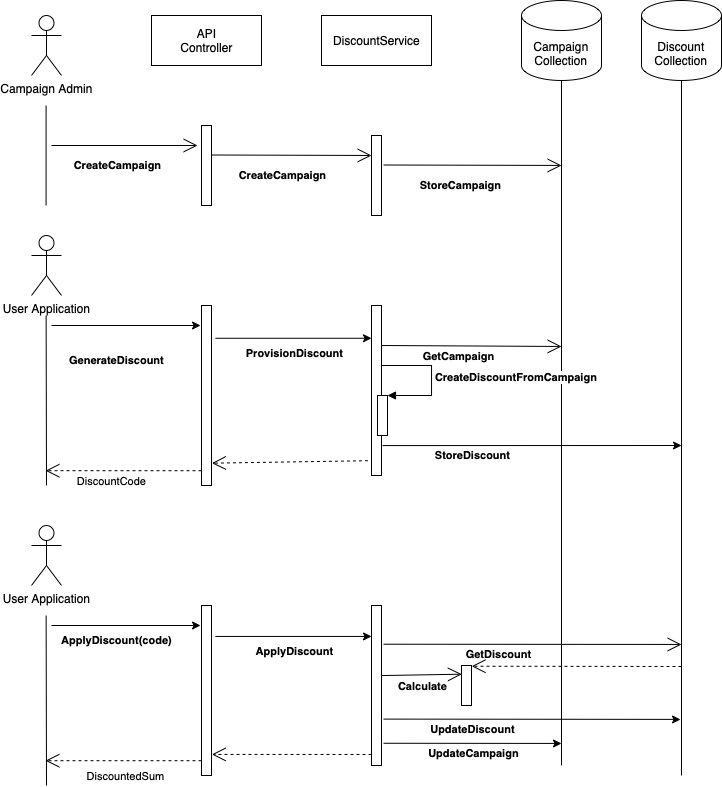

The diagram above was exported from draw.io. Its source (the exported page's mxGraphModel, read from the mxfile embedded in the PNG):
<mxGraphModel dx="983" dy="532" grid="1" gridSize="10" guides="1" tooltips="1" connect="1" arrows="1" fold="1" page="1" pageScale="1" pageWidth="827" pageHeight="1169" math="0" shadow="0">
  <root>
    <mxCell id="0" />
    <mxCell id="1" parent="0" />
    <mxCell id="42K9tWzgx-R5hYHMdcSw-1" value="Campaign Admin" style="shape=umlActor;verticalLabelPosition=bottom;verticalAlign=top;html=1;" parent="1" vertex="1">
      <mxGeometry x="80" y="120" width="30" height="60" as="geometry" />
    </mxCell>
    <mxCell id="42K9tWzgx-R5hYHMdcSw-2" value="API&lt;br&gt;Controller" style="html=1;" parent="1" vertex="1">
      <mxGeometry x="200" y="120" width="110" height="50" as="geometry" />
    </mxCell>
    <mxCell id="42K9tWzgx-R5hYHMdcSw-3" value="DiscountService" style="html=1;" parent="1" vertex="1">
      <mxGeometry x="370" y="120" width="110" height="50" as="geometry" />
    </mxCell>
    <mxCell id="42K9tWzgx-R5hYHMdcSw-7" value="" style="html=1;points=[];perimeter=orthogonalPerimeter;" parent="1" vertex="1">
      <mxGeometry x="250" y="230" width="10" height="80" as="geometry" />
    </mxCell>
    <mxCell id="42K9tWzgx-R5hYHMdcSw-8" value="" style="endArrow=open;endFill=1;endSize=12;html=1;rounded=0;" parent="1" edge="1">
      <mxGeometry width="160" relative="1" as="geometry">
        <mxPoint x="100" y="250" as="sourcePoint" />
        <mxPoint x="246" y="250" as="targetPoint" />
      </mxGeometry>
    </mxCell>
    <mxCell id="42K9tWzgx-R5hYHMdcSw-9" value="&lt;b&gt;CreateCampaign&lt;/b&gt;" style="edgeLabel;html=1;align=center;verticalAlign=middle;resizable=0;points=[];" parent="42K9tWzgx-R5hYHMdcSw-8" vertex="1" connectable="0">
      <mxGeometry x="-0.3571" y="3" relative="1" as="geometry">
        <mxPoint x="19" y="23" as="offset" />
      </mxGeometry>
    </mxCell>
    <mxCell id="42K9tWzgx-R5hYHMdcSw-10" value="" style="html=1;points=[];perimeter=orthogonalPerimeter;" parent="1" vertex="1">
      <mxGeometry x="420" y="240" width="10" height="80" as="geometry" />
    </mxCell>
    <mxCell id="42K9tWzgx-R5hYHMdcSw-11" value="" style="endArrow=open;endFill=1;endSize=12;html=1;rounded=0;" parent="1" edge="1">
      <mxGeometry width="160" relative="1" as="geometry">
        <mxPoint x="260" y="259.5" as="sourcePoint" />
        <mxPoint x="420" y="260" as="targetPoint" />
      </mxGeometry>
    </mxCell>
    <mxCell id="42K9tWzgx-R5hYHMdcSw-12" value="CreateCampaign" style="edgeLabel;html=1;align=center;verticalAlign=middle;resizable=0;points=[];fontStyle=1" parent="42K9tWzgx-R5hYHMdcSw-11" vertex="1" connectable="0">
      <mxGeometry x="-0.3571" y="3" relative="1" as="geometry">
        <mxPoint x="19" y="23" as="offset" />
      </mxGeometry>
    </mxCell>
    <mxCell id="42K9tWzgx-R5hYHMdcSw-15" value="Campaign&lt;br&gt;Collection" style="shape=cylinder3;whiteSpace=wrap;html=1;boundedLbl=1;backgroundOutline=1;size=15;" parent="1" vertex="1">
      <mxGeometry x="570" y="105" width="80" height="80" as="geometry" />
    </mxCell>
    <mxCell id="42K9tWzgx-R5hYHMdcSw-16" value="Discount&lt;br&gt;Collection" style="shape=cylinder3;whiteSpace=wrap;html=1;boundedLbl=1;backgroundOutline=1;size=15;" parent="1" vertex="1">
      <mxGeometry x="690" y="105" width="80" height="80" as="geometry" />
    </mxCell>
    <mxCell id="42K9tWzgx-R5hYHMdcSw-18" value="" style="endArrow=open;endFill=1;endSize=12;html=1;rounded=0;" parent="1" edge="1">
      <mxGeometry width="160" relative="1" as="geometry">
        <mxPoint x="432" y="269.5" as="sourcePoint" />
        <mxPoint x="610" y="270" as="targetPoint" />
      </mxGeometry>
    </mxCell>
    <mxCell id="42K9tWzgx-R5hYHMdcSw-19" value="StoreCampaign" style="edgeLabel;html=1;align=center;verticalAlign=middle;resizable=0;points=[];fontStyle=1" parent="42K9tWzgx-R5hYHMdcSw-18" vertex="1" connectable="0">
      <mxGeometry x="-0.3571" y="3" relative="1" as="geometry">
        <mxPoint x="19" y="23" as="offset" />
      </mxGeometry>
    </mxCell>
    <mxCell id="42K9tWzgx-R5hYHMdcSw-23" value="" style="endArrow=none;html=1;rounded=0;entryX=0.5;entryY=1;entryDx=0;entryDy=0;entryPerimeter=0;" parent="1" target="42K9tWzgx-R5hYHMdcSw-15" edge="1">
      <mxGeometry width="50" height="50" relative="1" as="geometry">
        <mxPoint x="610" y="870" as="sourcePoint" />
        <mxPoint x="560" y="390" as="targetPoint" />
      </mxGeometry>
    </mxCell>
    <mxCell id="42K9tWzgx-R5hYHMdcSw-24" value="" style="endArrow=none;html=1;rounded=0;entryX=0.5;entryY=1;entryDx=0;entryDy=0;entryPerimeter=0;" parent="1" target="42K9tWzgx-R5hYHMdcSw-16" edge="1">
      <mxGeometry width="50" height="50" relative="1" as="geometry">
        <mxPoint x="730" y="880" as="sourcePoint" />
        <mxPoint x="620" y="195" as="targetPoint" />
      </mxGeometry>
    </mxCell>
    <mxCell id="42K9tWzgx-R5hYHMdcSw-26" value="User Application" style="shape=umlActor;verticalLabelPosition=bottom;verticalAlign=top;html=1;" parent="1" vertex="1">
      <mxGeometry x="80" y="340" width="30" height="60" as="geometry" />
    </mxCell>
    <mxCell id="42K9tWzgx-R5hYHMdcSw-27" value="" style="html=1;points=[];perimeter=orthogonalPerimeter;" parent="1" vertex="1">
      <mxGeometry x="250" y="410" width="10" height="180" as="geometry" />
    </mxCell>
    <mxCell id="42K9tWzgx-R5hYHMdcSw-28" value="" style="endArrow=classic;html=1;rounded=0;" parent="1" edge="1">
      <mxGeometry width="50" height="50" relative="1" as="geometry">
        <mxPoint x="100" y="430" as="sourcePoint" />
        <mxPoint x="249" y="430" as="targetPoint" />
      </mxGeometry>
    </mxCell>
    <mxCell id="42K9tWzgx-R5hYHMdcSw-29" value="GenerateDiscount" style="edgeLabel;html=1;align=center;verticalAlign=middle;resizable=0;points=[];fontStyle=1" parent="42K9tWzgx-R5hYHMdcSw-28" vertex="1" connectable="0">
      <mxGeometry x="-0.1339" relative="1" as="geometry">
        <mxPoint y="35" as="offset" />
      </mxGeometry>
    </mxCell>
    <mxCell id="42K9tWzgx-R5hYHMdcSw-30" value="" style="html=1;points=[];perimeter=orthogonalPerimeter;" parent="1" vertex="1">
      <mxGeometry x="420" y="410" width="10" height="170" as="geometry" />
    </mxCell>
    <mxCell id="42K9tWzgx-R5hYHMdcSw-31" value="" style="endArrow=classic;html=1;rounded=0;exitX=1.386;exitY=0.182;exitDx=0;exitDy=0;exitPerimeter=0;" parent="1" source="42K9tWzgx-R5hYHMdcSw-27" target="42K9tWzgx-R5hYHMdcSw-30" edge="1">
      <mxGeometry width="50" height="50" relative="1" as="geometry">
        <mxPoint x="280" y="429.5" as="sourcePoint" />
        <mxPoint x="407" y="429.53999999999996" as="targetPoint" />
      </mxGeometry>
    </mxCell>
    <mxCell id="42K9tWzgx-R5hYHMdcSw-32" value="ProvisionDiscount" style="edgeLabel;html=1;align=center;verticalAlign=middle;resizable=0;points=[];fontStyle=1" parent="42K9tWzgx-R5hYHMdcSw-31" vertex="1" connectable="0">
      <mxGeometry x="-0.1339" relative="1" as="geometry">
        <mxPoint x="11" y="15" as="offset" />
      </mxGeometry>
    </mxCell>
    <mxCell id="42K9tWzgx-R5hYHMdcSw-33" value="" style="html=1;points=[];perimeter=orthogonalPerimeter;" parent="1" vertex="1">
      <mxGeometry x="426" y="500" width="10" height="40" as="geometry" />
    </mxCell>
    <mxCell id="42K9tWzgx-R5hYHMdcSw-34" value="CreateDiscountFromCampaign" style="edgeStyle=orthogonalEdgeStyle;html=1;align=left;spacingLeft=2;endArrow=block;rounded=0;entryX=1;entryY=0;fontStyle=1" parent="1" source="42K9tWzgx-R5hYHMdcSw-30" target="42K9tWzgx-R5hYHMdcSw-33" edge="1">
      <mxGeometry relative="1" as="geometry">
        <mxPoint x="220" y="610" as="sourcePoint" />
        <Array as="points">
          <mxPoint x="480" y="470" />
          <mxPoint x="480" y="500" />
        </Array>
      </mxGeometry>
    </mxCell>
    <mxCell id="42K9tWzgx-R5hYHMdcSw-35" value="" style="endArrow=open;endFill=1;endSize=12;html=1;rounded=0;" parent="1" edge="1">
      <mxGeometry width="160" relative="1" as="geometry">
        <mxPoint x="430" y="450" as="sourcePoint" />
        <mxPoint x="610" y="451" as="targetPoint" />
      </mxGeometry>
    </mxCell>
    <mxCell id="42K9tWzgx-R5hYHMdcSw-36" value="GetCampaign" style="edgeLabel;html=1;align=center;verticalAlign=middle;resizable=0;points=[];fontStyle=1" parent="42K9tWzgx-R5hYHMdcSw-35" vertex="1" connectable="0">
      <mxGeometry x="-0.3571" y="3" relative="1" as="geometry">
        <mxPoint x="19" y="13" as="offset" />
      </mxGeometry>
    </mxCell>
    <mxCell id="42K9tWzgx-R5hYHMdcSw-37" value="" style="endArrow=classic;html=1;rounded=0;exitX=1.1;exitY=0.824;exitDx=0;exitDy=0;exitPerimeter=0;" parent="1" source="42K9tWzgx-R5hYHMdcSw-30" edge="1">
      <mxGeometry width="50" height="50" relative="1" as="geometry">
        <mxPoint x="450" y="500" as="sourcePoint" />
        <mxPoint x="730" y="550" as="targetPoint" />
      </mxGeometry>
    </mxCell>
    <mxCell id="42K9tWzgx-R5hYHMdcSw-38" value="StoreDiscount" style="edgeLabel;html=1;align=center;verticalAlign=middle;resizable=0;points=[];fontStyle=1" parent="42K9tWzgx-R5hYHMdcSw-37" vertex="1" connectable="0">
      <mxGeometry x="-0.3101" y="3" relative="1" as="geometry">
        <mxPoint x="-14" y="13" as="offset" />
      </mxGeometry>
    </mxCell>
    <mxCell id="42K9tWzgx-R5hYHMdcSw-39" value="" style="endArrow=open;endSize=12;dashed=1;html=1;rounded=0;exitX=-0.357;exitY=0.913;exitDx=0;exitDy=0;exitPerimeter=0;entryX=1.043;entryY=0.876;entryDx=0;entryDy=0;entryPerimeter=0;" parent="1" source="42K9tWzgx-R5hYHMdcSw-30" target="42K9tWzgx-R5hYHMdcSw-27" edge="1">
      <mxGeometry width="160" relative="1" as="geometry">
        <mxPoint x="160" y="620" as="sourcePoint" />
        <mxPoint x="320" y="620" as="targetPoint" />
      </mxGeometry>
    </mxCell>
    <mxCell id="42K9tWzgx-R5hYHMdcSw-40" value="" style="endArrow=open;endSize=12;dashed=1;html=1;rounded=0;exitX=-0.357;exitY=0.913;exitDx=0;exitDy=0;exitPerimeter=0;entryX=1.043;entryY=0.876;entryDx=0;entryDy=0;entryPerimeter=0;" parent="1" edge="1">
      <mxGeometry width="160" relative="1" as="geometry">
        <mxPoint x="250.00000000000006" y="575.21" as="sourcePoint" />
        <mxPoint x="94.00000000000006" y="575.1999999999999" as="targetPoint" />
      </mxGeometry>
    </mxCell>
    <mxCell id="42K9tWzgx-R5hYHMdcSw-41" value="&lt;span style=&quot;font-weight: normal&quot;&gt;DiscountCode&lt;/span&gt;" style="edgeLabel;html=1;align=center;verticalAlign=middle;resizable=0;points=[];fontStyle=1" parent="42K9tWzgx-R5hYHMdcSw-40" vertex="1" connectable="0">
      <mxGeometry x="0.3315" y="-3" relative="1" as="geometry">
        <mxPoint x="14" y="13" as="offset" />
      </mxGeometry>
    </mxCell>
    <mxCell id="42K9tWzgx-R5hYHMdcSw-42" value="User Application" style="shape=umlActor;verticalLabelPosition=bottom;verticalAlign=top;html=1;" parent="1" vertex="1">
      <mxGeometry x="80" y="630" width="30" height="60" as="geometry" />
    </mxCell>
    <mxCell id="42K9tWzgx-R5hYHMdcSw-43" value="" style="html=1;points=[];perimeter=orthogonalPerimeter;" parent="1" vertex="1">
      <mxGeometry x="250" y="710" width="10" height="170" as="geometry" />
    </mxCell>
    <mxCell id="42K9tWzgx-R5hYHMdcSw-44" value="" style="endArrow=classic;html=1;rounded=0;" parent="1" edge="1">
      <mxGeometry width="50" height="50" relative="1" as="geometry">
        <mxPoint x="100" y="730" as="sourcePoint" />
        <mxPoint x="249" y="730" as="targetPoint" />
      </mxGeometry>
    </mxCell>
    <mxCell id="42K9tWzgx-R5hYHMdcSw-45" value="ApplyDiscount(code)" style="edgeLabel;html=1;align=center;verticalAlign=middle;resizable=0;points=[];fontStyle=1" parent="42K9tWzgx-R5hYHMdcSw-44" vertex="1" connectable="0">
      <mxGeometry x="-0.1339" relative="1" as="geometry">
        <mxPoint y="15" as="offset" />
      </mxGeometry>
    </mxCell>
    <mxCell id="42K9tWzgx-R5hYHMdcSw-46" value="" style="html=1;points=[];perimeter=orthogonalPerimeter;" parent="1" vertex="1">
      <mxGeometry x="420" y="710" width="10" height="160" as="geometry" />
    </mxCell>
    <mxCell id="42K9tWzgx-R5hYHMdcSw-47" value="" style="endArrow=classic;html=1;rounded=0;exitX=1.386;exitY=0.182;exitDx=0;exitDy=0;exitPerimeter=0;" parent="1" source="42K9tWzgx-R5hYHMdcSw-43" target="42K9tWzgx-R5hYHMdcSw-46" edge="1">
      <mxGeometry width="50" height="50" relative="1" as="geometry">
        <mxPoint x="280" y="719.5" as="sourcePoint" />
        <mxPoint x="407" y="719.54" as="targetPoint" />
      </mxGeometry>
    </mxCell>
    <mxCell id="42K9tWzgx-R5hYHMdcSw-48" value="ApplyDiscount" style="edgeLabel;html=1;align=center;verticalAlign=middle;resizable=0;points=[];fontStyle=1" parent="42K9tWzgx-R5hYHMdcSw-47" vertex="1" connectable="0">
      <mxGeometry x="-0.1339" relative="1" as="geometry">
        <mxPoint x="11" y="15" as="offset" />
      </mxGeometry>
    </mxCell>
    <mxCell id="42K9tWzgx-R5hYHMdcSw-49" value="" style="html=1;points=[];perimeter=orthogonalPerimeter;" parent="1" vertex="1">
      <mxGeometry x="510" y="770" width="10" height="40" as="geometry" />
    </mxCell>
    <mxCell id="42K9tWzgx-R5hYHMdcSw-51" value="" style="endArrow=open;endFill=1;endSize=12;html=1;rounded=0;exitX=1.2;exitY=0.242;exitDx=0;exitDy=0;exitPerimeter=0;" parent="1" edge="1" source="42K9tWzgx-R5hYHMdcSw-46">
      <mxGeometry width="160" relative="1" as="geometry">
        <mxPoint x="430" y="730" as="sourcePoint" />
        <mxPoint x="730" y="749" as="targetPoint" />
      </mxGeometry>
    </mxCell>
    <mxCell id="42K9tWzgx-R5hYHMdcSw-52" value="GetDiscount" style="edgeLabel;html=1;align=center;verticalAlign=middle;resizable=0;points=[];fontStyle=1" parent="42K9tWzgx-R5hYHMdcSw-51" vertex="1" connectable="0">
      <mxGeometry x="-0.3571" y="3" relative="1" as="geometry">
        <mxPoint x="19" y="13" as="offset" />
      </mxGeometry>
    </mxCell>
    <mxCell id="42K9tWzgx-R5hYHMdcSw-53" value="" style="endArrow=classic;html=1;rounded=0;exitX=1.2;exitY=0.71;exitDx=0;exitDy=0;exitPerimeter=0;" parent="1" edge="1" source="42K9tWzgx-R5hYHMdcSw-46">
      <mxGeometry width="50" height="50" relative="1" as="geometry">
        <mxPoint x="430" y="810.0799999999999" as="sourcePoint" />
        <mxPoint x="729" y="824" as="targetPoint" />
      </mxGeometry>
    </mxCell>
    <mxCell id="42K9tWzgx-R5hYHMdcSw-54" value="UpdateDiscount" style="edgeLabel;html=1;align=center;verticalAlign=middle;resizable=0;points=[];fontStyle=1" parent="42K9tWzgx-R5hYHMdcSw-53" vertex="1" connectable="0">
      <mxGeometry x="-0.3101" y="3" relative="1" as="geometry">
        <mxPoint x="-14" y="13" as="offset" />
      </mxGeometry>
    </mxCell>
    <mxCell id="42K9tWzgx-R5hYHMdcSw-55" value="" style="endArrow=open;endSize=12;dashed=1;html=1;rounded=0;exitX=0;exitY=0.931;exitDx=0;exitDy=0;exitPerimeter=0;entryX=1.043;entryY=0.876;entryDx=0;entryDy=0;entryPerimeter=0;" parent="1" source="42K9tWzgx-R5hYHMdcSw-46" target="42K9tWzgx-R5hYHMdcSw-43" edge="1">
      <mxGeometry width="160" relative="1" as="geometry">
        <mxPoint x="160" y="910" as="sourcePoint" />
        <mxPoint x="320" y="910" as="targetPoint" />
      </mxGeometry>
    </mxCell>
    <mxCell id="42K9tWzgx-R5hYHMdcSw-56" value="" style="endArrow=open;endSize=12;dashed=1;html=1;rounded=0;exitX=-0.357;exitY=0.913;exitDx=0;exitDy=0;exitPerimeter=0;entryX=1.043;entryY=0.876;entryDx=0;entryDy=0;entryPerimeter=0;" parent="1" edge="1">
      <mxGeometry width="160" relative="1" as="geometry">
        <mxPoint x="250" y="865.21" as="sourcePoint" />
        <mxPoint x="94" y="865.1999999999999" as="targetPoint" />
      </mxGeometry>
    </mxCell>
    <mxCell id="42K9tWzgx-R5hYHMdcSw-67" value="DiscountedSum" style="edgeLabel;html=1;align=center;verticalAlign=middle;resizable=0;points=[];" parent="42K9tWzgx-R5hYHMdcSw-56" vertex="1" connectable="0">
      <mxGeometry x="-0.0275" y="-3" relative="1" as="geometry">
        <mxPoint y="18" as="offset" />
      </mxGeometry>
    </mxCell>
    <mxCell id="42K9tWzgx-R5hYHMdcSw-59" value="" style="endArrow=open;endSize=12;dashed=1;html=1;rounded=0;entryX=1.014;entryY=0.018;entryDx=0;entryDy=0;entryPerimeter=0;" parent="1" target="42K9tWzgx-R5hYHMdcSw-49" edge="1">
      <mxGeometry width="160" relative="1" as="geometry">
        <mxPoint x="730" y="771" as="sourcePoint" />
        <mxPoint x="730" y="740" as="targetPoint" />
      </mxGeometry>
    </mxCell>
    <mxCell id="42K9tWzgx-R5hYHMdcSw-62" value="" style="endArrow=open;endFill=1;endSize=12;html=1;rounded=0;exitX=0.957;exitY=0.438;exitDx=0;exitDy=0;exitPerimeter=0;entryX=0.033;entryY=0.217;entryDx=0;entryDy=0;entryPerimeter=0;" parent="1" source="42K9tWzgx-R5hYHMdcSw-46" target="42K9tWzgx-R5hYHMdcSw-49" edge="1">
      <mxGeometry width="160" relative="1" as="geometry">
        <mxPoint x="440" y="740" as="sourcePoint" />
        <mxPoint x="740" y="741" as="targetPoint" />
      </mxGeometry>
    </mxCell>
    <mxCell id="42K9tWzgx-R5hYHMdcSw-63" value="Calculate" style="edgeLabel;html=1;align=center;verticalAlign=middle;resizable=0;points=[];fontStyle=1" parent="42K9tWzgx-R5hYHMdcSw-62" vertex="1" connectable="0">
      <mxGeometry x="-0.3571" y="3" relative="1" as="geometry">
        <mxPoint x="15" y="14" as="offset" />
      </mxGeometry>
    </mxCell>
    <mxCell id="42K9tWzgx-R5hYHMdcSw-64" value="" style="endArrow=classic;html=1;rounded=0;exitX=1.2;exitY=0.861;exitDx=0;exitDy=0;exitPerimeter=0;" parent="1" edge="1" source="42K9tWzgx-R5hYHMdcSw-46">
      <mxGeometry width="50" height="50" relative="1" as="geometry">
        <mxPoint x="430" y="840.0799999999999" as="sourcePoint" />
        <mxPoint x="610" y="848" as="targetPoint" />
      </mxGeometry>
    </mxCell>
    <mxCell id="42K9tWzgx-R5hYHMdcSw-65" value="UpdateCampaign" style="edgeLabel;html=1;align=center;verticalAlign=middle;resizable=0;points=[];fontStyle=1" parent="42K9tWzgx-R5hYHMdcSw-64" vertex="1" connectable="0">
      <mxGeometry x="-0.3101" y="3" relative="1" as="geometry">
        <mxPoint x="28" y="13" as="offset" />
      </mxGeometry>
    </mxCell>
    <mxCell id="alid5oKldPqttVVvnajJ-1" value="" style="endArrow=none;html=1;rounded=0;" edge="1" parent="1">
      <mxGeometry width="50" height="50" relative="1" as="geometry">
        <mxPoint x="94.58" y="310" as="sourcePoint" />
        <mxPoint x="94.58" y="210" as="targetPoint" />
      </mxGeometry>
    </mxCell>
    <mxCell id="alid5oKldPqttVVvnajJ-2" value="" style="endArrow=none;html=1;rounded=0;" edge="1" parent="1">
      <mxGeometry width="50" height="50" relative="1" as="geometry">
        <mxPoint x="95" y="590" as="sourcePoint" />
        <mxPoint x="94.57999999999993" y="420" as="targetPoint" />
      </mxGeometry>
    </mxCell>
    <mxCell id="alid5oKldPqttVVvnajJ-3" value="" style="endArrow=none;html=1;rounded=0;" edge="1" parent="1">
      <mxGeometry width="50" height="50" relative="1" as="geometry">
        <mxPoint x="95" y="890" as="sourcePoint" />
        <mxPoint x="94.57999999999993" y="720" as="targetPoint" />
      </mxGeometry>
    </mxCell>
  </root>
</mxGraphModel>